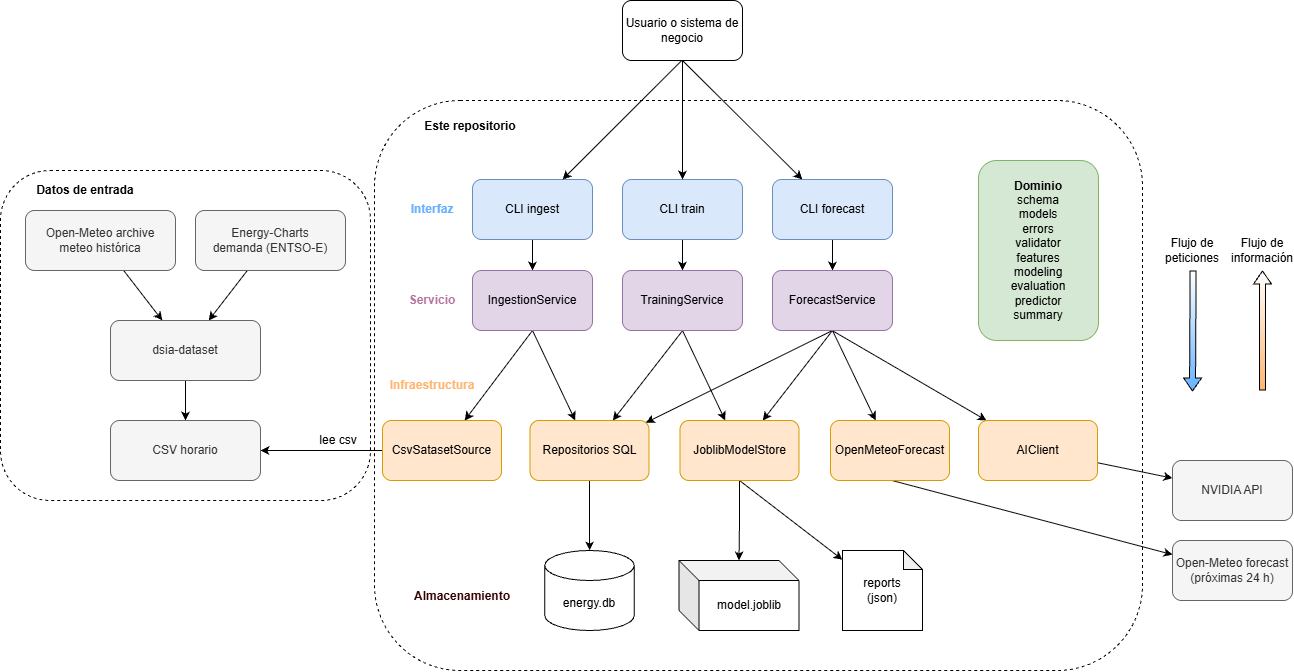

The diagram above was exported from draw.io. Its source (the exported page's mxGraphModel, read from the mxfile embedded in the PNG):
<mxGraphModel dx="2037" dy="1448" grid="1" gridSize="10" guides="1" tooltips="1" connect="1" arrows="1" fold="1" page="0" pageScale="1" pageWidth="827" pageHeight="1169" math="0" shadow="0">
  <root>
    <mxCell id="0" />
    <mxCell id="1" parent="0" />
    <mxCell id="nyA-BuWRiDn9nqVTcp6f-49" parent="1" style="rounded=1;whiteSpace=wrap;html=1;roundedPerimeter=1;fillColor=none;dashed=1;" value="" vertex="1">
      <mxGeometry height="570" width="768" x="-538" y="180" as="geometry" />
    </mxCell>
    <mxCell id="nyA-BuWRiDn9nqVTcp6f-47" parent="1" style="rounded=1;whiteSpace=wrap;html=1;roundedPerimeter=1;fillColor=none;dashed=1;" value="" vertex="1">
      <mxGeometry height="330" width="370" x="-912" y="250" as="geometry" />
    </mxCell>
    <mxCell id="nyA-BuWRiDn9nqVTcp6f-12" edge="1" parent="1" source="nyA-BuWRiDn9nqVTcp6f-1" style="edgeStyle=orthogonalEdgeStyle;rounded=0;orthogonalLoop=1;jettySize=auto;html=1;defaultLabelBackgroundColor=page;labelPadding=0 4;" target="nyA-BuWRiDn9nqVTcp6f-4">
      <mxGeometry relative="1" as="geometry" />
    </mxCell>
    <mxCell id="nyA-BuWRiDn9nqVTcp6f-1" parent="1" style="rounded=1;whiteSpace=wrap;html=1;roundedPerimeter=1;fillColor=#dae8fc;strokeColor=#6c8ebf;" value="CLI ingest" vertex="1">
      <mxGeometry height="60" width="120" x="-440" y="259" as="geometry" />
    </mxCell>
    <mxCell id="nyA-BuWRiDn9nqVTcp6f-13" edge="1" parent="1" source="nyA-BuWRiDn9nqVTcp6f-2" style="edgeStyle=orthogonalEdgeStyle;rounded=0;orthogonalLoop=1;jettySize=auto;html=1;defaultLabelBackgroundColor=page;labelPadding=0 4;" target="nyA-BuWRiDn9nqVTcp6f-5">
      <mxGeometry relative="1" as="geometry" />
    </mxCell>
    <mxCell id="nyA-BuWRiDn9nqVTcp6f-2" parent="1" style="rounded=1;whiteSpace=wrap;html=1;roundedPerimeter=1;fillColor=#dae8fc;strokeColor=#6c8ebf;" value="CLI train" vertex="1">
      <mxGeometry height="60" width="120" x="-290" y="259" as="geometry" />
    </mxCell>
    <mxCell id="nyA-BuWRiDn9nqVTcp6f-14" edge="1" parent="1" source="nyA-BuWRiDn9nqVTcp6f-3" style="edgeStyle=orthogonalEdgeStyle;rounded=0;orthogonalLoop=1;jettySize=auto;html=1;defaultLabelBackgroundColor=page;labelPadding=0 4;" target="nyA-BuWRiDn9nqVTcp6f-6">
      <mxGeometry relative="1" as="geometry" />
    </mxCell>
    <mxCell id="nyA-BuWRiDn9nqVTcp6f-3" parent="1" style="rounded=1;whiteSpace=wrap;html=1;roundedPerimeter=1;fillColor=#dae8fc;strokeColor=#6c8ebf;" value="CLI forecast" vertex="1">
      <mxGeometry height="60" width="120" x="-140" y="259" as="geometry" />
    </mxCell>
    <mxCell id="nyA-BuWRiDn9nqVTcp6f-15" edge="1" parent="1" source="nyA-BuWRiDn9nqVTcp6f-4" style="rounded=0;orthogonalLoop=1;jettySize=auto;html=1;defaultLabelBackgroundColor=page;labelPadding=0 4;exitX=0.5;exitY=1;exitDx=0;exitDy=0;" target="nyA-BuWRiDn9nqVTcp6f-7">
      <mxGeometry relative="1" as="geometry" />
    </mxCell>
    <mxCell id="nyA-BuWRiDn9nqVTcp6f-16" edge="1" parent="1" source="nyA-BuWRiDn9nqVTcp6f-4" style="rounded=0;orthogonalLoop=1;jettySize=auto;html=1;defaultLabelBackgroundColor=page;labelPadding=0 4;exitX=0.5;exitY=1;exitDx=0;exitDy=0;" target="nyA-BuWRiDn9nqVTcp6f-8">
      <mxGeometry relative="1" as="geometry" />
    </mxCell>
    <mxCell id="nyA-BuWRiDn9nqVTcp6f-4" parent="1" style="rounded=1;whiteSpace=wrap;html=1;roundedPerimeter=1;fillColor=#e1d5e7;strokeColor=#9673a6;" value="IngestionService" vertex="1">
      <mxGeometry height="60" width="120" x="-440" y="350" as="geometry" />
    </mxCell>
    <mxCell id="nyA-BuWRiDn9nqVTcp6f-17" edge="1" parent="1" source="nyA-BuWRiDn9nqVTcp6f-5" style="rounded=0;orthogonalLoop=1;jettySize=auto;html=1;defaultLabelBackgroundColor=page;labelPadding=0 4;exitX=0.5;exitY=1;exitDx=0;exitDy=0;" target="nyA-BuWRiDn9nqVTcp6f-9">
      <mxGeometry relative="1" as="geometry" />
    </mxCell>
    <mxCell id="nyA-BuWRiDn9nqVTcp6f-20" edge="1" parent="1" source="nyA-BuWRiDn9nqVTcp6f-5" style="rounded=0;orthogonalLoop=1;jettySize=auto;html=1;defaultLabelBackgroundColor=page;labelPadding=0 4;exitX=0.502;exitY=1.105;exitDx=0;exitDy=0;" target="nyA-BuWRiDn9nqVTcp6f-8">
      <mxGeometry relative="1" as="geometry" />
    </mxCell>
    <mxCell id="nyA-BuWRiDn9nqVTcp6f-5" parent="1" style="rounded=1;whiteSpace=wrap;html=1;roundedPerimeter=1;fillColor=#e1d5e7;strokeColor=#9673a6;" value="TrainingService" vertex="1">
      <mxGeometry height="60" width="120" x="-290" y="350" as="geometry" />
    </mxCell>
    <mxCell id="nyA-BuWRiDn9nqVTcp6f-18" edge="1" parent="1" source="nyA-BuWRiDn9nqVTcp6f-6" style="rounded=0;orthogonalLoop=1;jettySize=auto;html=1;defaultLabelBackgroundColor=page;labelPadding=0 4;exitX=0.5;exitY=1;exitDx=0;exitDy=0;" target="nyA-BuWRiDn9nqVTcp6f-10">
      <mxGeometry relative="1" as="geometry" />
    </mxCell>
    <mxCell id="nyA-BuWRiDn9nqVTcp6f-19" edge="1" parent="1" source="nyA-BuWRiDn9nqVTcp6f-6" style="rounded=0;orthogonalLoop=1;jettySize=auto;html=1;defaultLabelBackgroundColor=page;labelPadding=0 4;exitX=0.496;exitY=1.105;exitDx=0;exitDy=0;" target="nyA-BuWRiDn9nqVTcp6f-11">
      <mxGeometry relative="1" as="geometry" />
    </mxCell>
    <mxCell id="nyA-BuWRiDn9nqVTcp6f-21" edge="1" parent="1" source="nyA-BuWRiDn9nqVTcp6f-6" style="rounded=0;orthogonalLoop=1;jettySize=auto;html=1;defaultLabelBackgroundColor=page;labelPadding=0 4;exitX=0.5;exitY=1.069;exitDx=0;exitDy=0;" target="nyA-BuWRiDn9nqVTcp6f-9">
      <mxGeometry relative="1" as="geometry" />
    </mxCell>
    <mxCell id="nyA-BuWRiDn9nqVTcp6f-22" edge="1" parent="1" source="nyA-BuWRiDn9nqVTcp6f-6" style="rounded=0;orthogonalLoop=1;jettySize=auto;html=1;defaultLabelBackgroundColor=page;labelPadding=0 4;exitX=0.5;exitY=1;exitDx=0;exitDy=0;" target="nyA-BuWRiDn9nqVTcp6f-8">
      <mxGeometry relative="1" as="geometry" />
    </mxCell>
    <mxCell id="nyA-BuWRiDn9nqVTcp6f-6" parent="1" style="rounded=1;whiteSpace=wrap;html=1;roundedPerimeter=1;fillColor=#e1d5e7;strokeColor=#9673a6;" value="ForecastService" vertex="1">
      <mxGeometry height="60" width="120" x="-140" y="350" as="geometry" />
    </mxCell>
    <mxCell id="nyA-BuWRiDn9nqVTcp6f-30" edge="1" parent="1" source="nyA-BuWRiDn9nqVTcp6f-7" style="edgeStyle=orthogonalEdgeStyle;rounded=0;orthogonalLoop=1;jettySize=auto;html=1;defaultLabelBackgroundColor=page;labelPadding=0 4;" target="nyA-BuWRiDn9nqVTcp6f-28">
      <mxGeometry relative="1" as="geometry" />
    </mxCell>
    <mxCell id="nyA-BuWRiDn9nqVTcp6f-7" parent="1" style="rounded=1;whiteSpace=wrap;html=1;roundedPerimeter=1;fillColor=#ffe6cc;strokeColor=#d79b00;" value="CsvSatasetSource" vertex="1">
      <mxGeometry height="60" width="119" x="-530" y="500" as="geometry" />
    </mxCell>
    <mxCell id="nyA-BuWRiDn9nqVTcp6f-34" edge="1" parent="1" source="nyA-BuWRiDn9nqVTcp6f-8" style="edgeStyle=orthogonalEdgeStyle;rounded=0;orthogonalLoop=1;jettySize=auto;html=1;defaultLabelBackgroundColor=page;labelPadding=0 4;" target="nyA-BuWRiDn9nqVTcp6f-33">
      <mxGeometry relative="1" as="geometry" />
    </mxCell>
    <mxCell id="nyA-BuWRiDn9nqVTcp6f-8" parent="1" style="rounded=1;whiteSpace=wrap;html=1;roundedPerimeter=1;fillColor=#ffe6cc;strokeColor=#d79b00;" value="Repositorios SQL" vertex="1">
      <mxGeometry height="60" width="119" x="-382.5" y="500" as="geometry" />
    </mxCell>
    <mxCell id="nyA-BuWRiDn9nqVTcp6f-38" edge="1" parent="1" source="nyA-BuWRiDn9nqVTcp6f-9" style="edgeStyle=orthogonalEdgeStyle;rounded=0;orthogonalLoop=1;jettySize=auto;html=1;defaultLabelBackgroundColor=page;labelPadding=0 4;" target="nyA-BuWRiDn9nqVTcp6f-36">
      <mxGeometry relative="1" as="geometry" />
    </mxCell>
    <mxCell id="nyA-BuWRiDn9nqVTcp6f-39" edge="1" parent="1" source="nyA-BuWRiDn9nqVTcp6f-9" style="rounded=0;orthogonalLoop=1;jettySize=auto;html=1;defaultLabelBackgroundColor=page;labelPadding=0 4;exitX=0.5;exitY=1;exitDx=0;exitDy=0;" target="nyA-BuWRiDn9nqVTcp6f-37">
      <mxGeometry relative="1" as="geometry" />
    </mxCell>
    <mxCell id="nyA-BuWRiDn9nqVTcp6f-9" parent="1" style="rounded=1;whiteSpace=wrap;html=1;roundedPerimeter=1;fillColor=#ffe6cc;strokeColor=#d79b00;" value="JoblibModelStore" vertex="1">
      <mxGeometry height="60" width="119" x="-232.5" y="500" as="geometry" />
    </mxCell>
    <mxCell id="nyA-BuWRiDn9nqVTcp6f-45" edge="1" parent="1" source="nyA-BuWRiDn9nqVTcp6f-10" style="rounded=1;orthogonalLoop=1;jettySize=auto;html=1;defaultLabelBackgroundColor=page;labelPadding=0 4;curved=0;exitX=0.521;exitY=1.122;exitDx=0;exitDy=0;" target="nyA-BuWRiDn9nqVTcp6f-43">
      <mxGeometry relative="1" as="geometry" />
    </mxCell>
    <mxCell id="nyA-BuWRiDn9nqVTcp6f-10" parent="1" style="rounded=1;whiteSpace=wrap;html=1;roundedPerimeter=1;fillColor=#ffe6cc;strokeColor=#d79b00;" value="OpenMeteoForecast" vertex="1">
      <mxGeometry height="60" width="119" x="-82" y="500" as="geometry" />
    </mxCell>
    <mxCell id="nyA-BuWRiDn9nqVTcp6f-44" edge="1" parent="1" source="nyA-BuWRiDn9nqVTcp6f-11" style="rounded=0;orthogonalLoop=1;jettySize=auto;html=1;defaultLabelBackgroundColor=page;labelPadding=0 4;" target="nyA-BuWRiDn9nqVTcp6f-42">
      <mxGeometry relative="1" as="geometry" />
    </mxCell>
    <mxCell id="nyA-BuWRiDn9nqVTcp6f-11" parent="1" style="rounded=1;whiteSpace=wrap;html=1;roundedPerimeter=1;fillColor=#ffe6cc;strokeColor=#d79b00;" value="AIClient" vertex="1">
      <mxGeometry height="60" width="119" x="66" y="500" as="geometry" />
    </mxCell>
    <mxCell id="nyA-BuWRiDn9nqVTcp6f-26" edge="1" parent="1" source="nyA-BuWRiDn9nqVTcp6f-23" style="rounded=0;orthogonalLoop=1;jettySize=auto;html=1;defaultLabelBackgroundColor=page;labelPadding=0 4;" target="nyA-BuWRiDn9nqVTcp6f-25">
      <mxGeometry relative="1" as="geometry" />
    </mxCell>
    <mxCell id="nyA-BuWRiDn9nqVTcp6f-23" parent="1" style="rounded=1;whiteSpace=wrap;html=1;roundedPerimeter=1;fillColor=#f5f5f5;fontColor=#333333;strokeColor=#666666;" value="Energy-Charts&lt;div&gt;demanda (ENTSO-E)&lt;/div&gt;" vertex="1">
      <mxGeometry height="60" width="150" x="-717" y="290" as="geometry" />
    </mxCell>
    <mxCell id="nyA-BuWRiDn9nqVTcp6f-27" edge="1" parent="1" source="nyA-BuWRiDn9nqVTcp6f-24" style="rounded=0;orthogonalLoop=1;jettySize=auto;html=1;defaultLabelBackgroundColor=page;labelPadding=0 4;" target="nyA-BuWRiDn9nqVTcp6f-25">
      <mxGeometry relative="1" as="geometry" />
    </mxCell>
    <mxCell id="nyA-BuWRiDn9nqVTcp6f-24" parent="1" style="rounded=1;whiteSpace=wrap;html=1;roundedPerimeter=1;fillColor=#f5f5f5;fontColor=#333333;strokeColor=#666666;" value="Open-Meteo archive&lt;div&gt;meteo histórica&lt;/div&gt;" vertex="1">
      <mxGeometry height="60" width="150" x="-887" y="290" as="geometry" />
    </mxCell>
    <mxCell id="nyA-BuWRiDn9nqVTcp6f-29" edge="1" parent="1" source="nyA-BuWRiDn9nqVTcp6f-25" style="rounded=0;orthogonalLoop=1;jettySize=auto;html=1;defaultLabelBackgroundColor=page;labelPadding=0 4;" target="nyA-BuWRiDn9nqVTcp6f-28">
      <mxGeometry relative="1" as="geometry" />
    </mxCell>
    <mxCell id="nyA-BuWRiDn9nqVTcp6f-25" parent="1" style="rounded=1;whiteSpace=wrap;html=1;roundedPerimeter=1;fillColor=#f5f5f5;fontColor=#333333;strokeColor=#666666;" value="dsia-dataset" vertex="1">
      <mxGeometry height="60" width="150" x="-802" y="400" as="geometry" />
    </mxCell>
    <mxCell id="nyA-BuWRiDn9nqVTcp6f-28" parent="1" style="rounded=1;whiteSpace=wrap;html=1;roundedPerimeter=1;fillColor=#f5f5f5;fontColor=#333333;strokeColor=#666666;" value="CSV horario" vertex="1">
      <mxGeometry height="60" width="150" x="-802" y="500" as="geometry" />
    </mxCell>
    <mxCell id="nyA-BuWRiDn9nqVTcp6f-31" parent="1" style="text;html=1;whiteSpace=wrap;strokeColor=none;fillColor=none;align=center;verticalAlign=middle;rounded=0;" value="lee csv" vertex="1">
      <mxGeometry height="30" width="60" x="-604" y="505" as="geometry" />
    </mxCell>
    <mxCell id="nyA-BuWRiDn9nqVTcp6f-33" parent="1" style="shape=cylinder3;whiteSpace=wrap;html=1;boundedLbl=1;backgroundOutline=1;size=15;" value="energy.db" vertex="1">
      <mxGeometry height="80" width="89.5" x="-367.75" y="630" as="geometry" />
    </mxCell>
    <mxCell id="nyA-BuWRiDn9nqVTcp6f-36" parent="1" style="shape=cube;whiteSpace=wrap;html=1;boundedLbl=1;backgroundOutline=1;darkOpacity=0.05;darkOpacity2=0.1;" value="model.joblib" vertex="1">
      <mxGeometry height="70" width="120" x="-233.5" y="640" as="geometry" />
    </mxCell>
    <mxCell id="nyA-BuWRiDn9nqVTcp6f-37" parent="1" style="shape=note;whiteSpace=wrap;html=1;backgroundOutline=1;darkOpacity=0.05;size=19;" value="reports&lt;div&gt;(json)&lt;/div&gt;" vertex="1">
      <mxGeometry height="80" width="80" x="-70" y="630" as="geometry" />
    </mxCell>
    <mxCell id="nyA-BuWRiDn9nqVTcp6f-41" parent="1" style="rounded=1;whiteSpace=wrap;html=1;roundedPerimeter=1;fillColor=#d5e8d4;strokeColor=#82b366;" value="&lt;b&gt;Dominio&lt;/b&gt;&lt;div&gt;schema&lt;/div&gt;&lt;div&gt;models&lt;/div&gt;&lt;div&gt;errors&lt;/div&gt;&lt;div&gt;validator&lt;/div&gt;&lt;div&gt;features&lt;/div&gt;&lt;div&gt;modeling&lt;/div&gt;&lt;div&gt;evaluation&lt;/div&gt;&lt;div&gt;predictor&lt;/div&gt;&lt;div&gt;summary&lt;/div&gt;" vertex="1">
      <mxGeometry height="180" width="120" x="66" y="240" as="geometry" />
    </mxCell>
    <mxCell id="nyA-BuWRiDn9nqVTcp6f-42" parent="1" style="rounded=1;whiteSpace=wrap;html=1;roundedPerimeter=1;fillColor=#f5f5f5;fontColor=#333333;strokeColor=#666666;" value="NVIDIA API" vertex="1">
      <mxGeometry height="60" width="120" x="260" y="540" as="geometry" />
    </mxCell>
    <mxCell id="nyA-BuWRiDn9nqVTcp6f-43" parent="1" style="rounded=1;whiteSpace=wrap;html=1;roundedPerimeter=1;fillColor=#f5f5f5;fontColor=#333333;strokeColor=#666666;" value="Open-Meteo forecast&lt;div&gt;(próximas 24 h)&lt;/div&gt;" vertex="1">
      <mxGeometry height="60" width="120" x="260" y="620" as="geometry" />
    </mxCell>
    <mxCell id="nyA-BuWRiDn9nqVTcp6f-48" parent="1" style="text;html=1;whiteSpace=wrap;strokeColor=none;fillColor=none;align=center;verticalAlign=middle;rounded=0;" value="&lt;b&gt;Datos de entrada&lt;/b&gt;" vertex="1">
      <mxGeometry height="30" width="120" x="-887" y="255" as="geometry" />
    </mxCell>
    <mxCell id="nyA-BuWRiDn9nqVTcp6f-50" parent="1" style="text;html=1;whiteSpace=wrap;strokeColor=none;fillColor=none;align=center;verticalAlign=middle;rounded=0;" value="&lt;b&gt;Este repositorio&lt;/b&gt;" vertex="1">
      <mxGeometry height="30" width="120" x="-502.5" y="191" as="geometry" />
    </mxCell>
    <mxCell id="nyA-BuWRiDn9nqVTcp6f-51" parent="1" style="text;html=1;whiteSpace=wrap;strokeColor=none;fillColor=none;align=center;verticalAlign=middle;rounded=0;fontColor=#66B2FF;" value="&lt;b&gt;Interfaz&lt;/b&gt;" vertex="1">
      <mxGeometry height="30" width="60" x="-510" y="274" as="geometry" />
    </mxCell>
    <mxCell id="nyA-BuWRiDn9nqVTcp6f-52" parent="1" style="text;html=1;whiteSpace=wrap;strokeColor=none;fillColor=none;align=center;verticalAlign=middle;rounded=0;fontColor=#B5739D;" value="&lt;b&gt;Servicio&lt;/b&gt;" vertex="1">
      <mxGeometry height="30" width="60" x="-510" y="365" as="geometry" />
    </mxCell>
    <mxCell id="nyA-BuWRiDn9nqVTcp6f-53" parent="1" style="text;html=1;whiteSpace=wrap;strokeColor=none;fillColor=none;align=center;verticalAlign=middle;rounded=0;fontColor=#FFB570;" value="&lt;b&gt;Infraestructura&lt;/b&gt;" vertex="1">
      <mxGeometry height="30" width="60" x="-510" y="450" as="geometry" />
    </mxCell>
    <mxCell id="nyA-BuWRiDn9nqVTcp6f-56" parent="1" style="text;html=1;whiteSpace=wrap;strokeColor=none;fillColor=none;align=center;verticalAlign=middle;rounded=0;fontColor=#330000;" value="&lt;b&gt;Almacenamiento&lt;/b&gt;" vertex="1">
      <mxGeometry height="30" width="60" x="-480" y="661" as="geometry" />
    </mxCell>
    <mxCell id="nyA-BuWRiDn9nqVTcp6f-58" edge="1" parent="1" source="nyA-BuWRiDn9nqVTcp6f-57" style="rounded=0;orthogonalLoop=1;jettySize=auto;html=1;defaultLabelBackgroundColor=page;labelPadding=0 4;exitX=0.493;exitY=1.062;exitDx=0;exitDy=0;" target="nyA-BuWRiDn9nqVTcp6f-1">
      <mxGeometry relative="1" as="geometry" />
    </mxCell>
    <mxCell id="nyA-BuWRiDn9nqVTcp6f-59" edge="1" parent="1" source="nyA-BuWRiDn9nqVTcp6f-57" style="edgeStyle=orthogonalEdgeStyle;rounded=0;orthogonalLoop=1;jettySize=auto;html=1;defaultLabelBackgroundColor=page;labelPadding=0 4;" target="nyA-BuWRiDn9nqVTcp6f-2">
      <mxGeometry relative="1" as="geometry" />
    </mxCell>
    <mxCell id="nyA-BuWRiDn9nqVTcp6f-60" edge="1" parent="1" source="nyA-BuWRiDn9nqVTcp6f-57" style="rounded=0;orthogonalLoop=1;jettySize=auto;html=1;defaultLabelBackgroundColor=page;labelPadding=0 4;exitX=0.5;exitY=1;exitDx=0;exitDy=0;" target="nyA-BuWRiDn9nqVTcp6f-3">
      <mxGeometry relative="1" as="geometry" />
    </mxCell>
    <mxCell id="nyA-BuWRiDn9nqVTcp6f-57" parent="1" style="rounded=1;whiteSpace=wrap;html=1;roundedPerimeter=1;" value="Usuario o sistema de negocio" vertex="1">
      <mxGeometry height="60" width="120" x="-290" y="80" as="geometry" />
    </mxCell>
    <mxCell id="nyA-BuWRiDn9nqVTcp6f-61" edge="1" parent="1" style="shape=flexArrow;endArrow=classic;html=1;rounded=0;defaultLabelBackgroundColor=page;labelPadding=0 4;width=6;endSize=4;endWidth=11;fillColor=default;gradientColor=#66B2FF;" value="">
      <mxGeometry height="50" relative="1" width="50" as="geometry">
        <mxPoint x="280.62" y="350" as="sourcePoint" />
        <mxPoint x="280" y="471" as="targetPoint" />
      </mxGeometry>
    </mxCell>
    <mxCell id="nyA-BuWRiDn9nqVTcp6f-62" parent="1" style="text;html=1;whiteSpace=wrap;strokeColor=none;fillColor=none;align=center;verticalAlign=middle;rounded=0;" value="Flujo de peticiones" vertex="1">
      <mxGeometry height="30" width="60" x="250" y="315" as="geometry" />
    </mxCell>
    <mxCell id="nyA-BuWRiDn9nqVTcp6f-63" edge="1" parent="1" style="shape=flexArrow;endArrow=classic;html=1;rounded=0;defaultLabelBackgroundColor=page;labelPadding=0 4;width=6;endSize=4;endWidth=11;fillColor=default;gradientColor=#FFB570;" value="">
      <mxGeometry height="50" relative="1" width="50" as="geometry">
        <mxPoint x="350" y="470" as="sourcePoint" />
        <mxPoint x="350" y="350" as="targetPoint" />
      </mxGeometry>
    </mxCell>
    <mxCell id="nyA-BuWRiDn9nqVTcp6f-64" parent="1" style="text;html=1;whiteSpace=wrap;strokeColor=none;fillColor=none;align=center;verticalAlign=middle;rounded=0;" value="Flujo de información" vertex="1">
      <mxGeometry height="30" width="60" x="320" y="315" as="geometry" />
    </mxCell>
  </root>
</mxGraphModel>